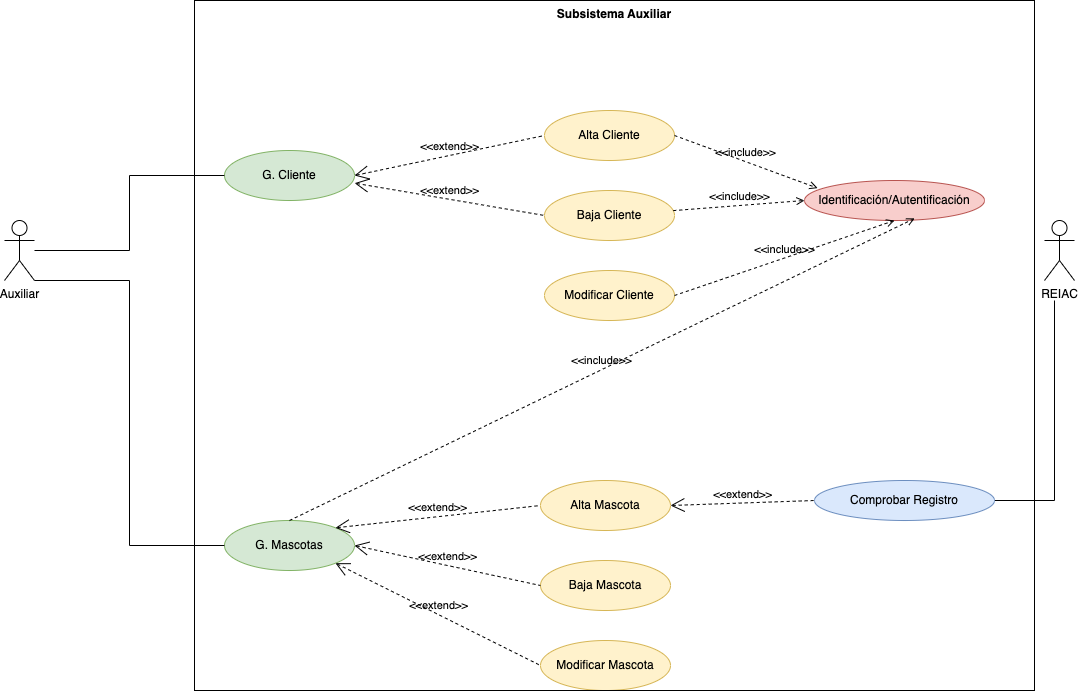

The diagram above was exported from draw.io. Its source (the exported page's mxGraphModel, read from the mxfile embedded in the PNG):
<mxGraphModel dx="1139" dy="1852" grid="1" gridSize="10" guides="1" tooltips="1" connect="1" arrows="1" fold="1" page="1" pageScale="1" pageWidth="827" pageHeight="1169" math="0" shadow="0">
  <root>
    <mxCell id="0" />
    <mxCell id="1" parent="0" />
    <mxCell id="bNaNSUS3EhSwvGxOoIwQ-1" value="G. Cliente" style="ellipse;whiteSpace=wrap;html=1;fillColor=#d5e8d4;strokeColor=#82b366;" vertex="1" parent="1">
      <mxGeometry x="290" y="50" width="130" height="50" as="geometry" />
    </mxCell>
    <mxCell id="bNaNSUS3EhSwvGxOoIwQ-2" value="G. Mascotas" style="ellipse;whiteSpace=wrap;html=1;fillColor=#d5e8d4;strokeColor=#82b366;" vertex="1" parent="1">
      <mxGeometry x="290" y="420" width="130" height="50" as="geometry" />
    </mxCell>
    <mxCell id="bNaNSUS3EhSwvGxOoIwQ-28" style="edgeStyle=orthogonalEdgeStyle;rounded=0;orthogonalLoop=1;jettySize=auto;html=1;entryX=0;entryY=0.5;entryDx=0;entryDy=0;endArrow=none;endFill=0;" edge="1" parent="1" source="bNaNSUS3EhSwvGxOoIwQ-5" target="bNaNSUS3EhSwvGxOoIwQ-1">
      <mxGeometry relative="1" as="geometry" />
    </mxCell>
    <mxCell id="bNaNSUS3EhSwvGxOoIwQ-30" style="edgeStyle=orthogonalEdgeStyle;rounded=0;orthogonalLoop=1;jettySize=auto;html=1;entryX=0;entryY=0.5;entryDx=0;entryDy=0;endArrow=none;endFill=0;exitX=1;exitY=1;exitDx=0;exitDy=0;exitPerimeter=0;" edge="1" parent="1" source="bNaNSUS3EhSwvGxOoIwQ-5" target="bNaNSUS3EhSwvGxOoIwQ-2">
      <mxGeometry relative="1" as="geometry">
        <mxPoint x="80" y="220" as="sourcePoint" />
        <Array as="points">
          <mxPoint x="195" y="180" />
          <mxPoint x="195" y="445" />
        </Array>
      </mxGeometry>
    </mxCell>
    <mxCell id="bNaNSUS3EhSwvGxOoIwQ-5" value="Auxiliar" style="shape=umlActor;html=1;verticalLabelPosition=bottom;verticalAlign=top;align=center;" vertex="1" parent="1">
      <mxGeometry x="70" y="120" width="30" height="60" as="geometry" />
    </mxCell>
    <mxCell id="bNaNSUS3EhSwvGxOoIwQ-6" value="REIAC" style="shape=umlActor;html=1;verticalLabelPosition=bottom;verticalAlign=top;align=center;" vertex="1" parent="1">
      <mxGeometry x="1110" y="120" width="30" height="60" as="geometry" />
    </mxCell>
    <mxCell id="bNaNSUS3EhSwvGxOoIwQ-9" value="Alta Cliente" style="ellipse;whiteSpace=wrap;html=1;fillColor=#fff2cc;strokeColor=#d6b656;" vertex="1" parent="1">
      <mxGeometry x="610" y="10" width="130" height="50" as="geometry" />
    </mxCell>
    <mxCell id="bNaNSUS3EhSwvGxOoIwQ-10" value="Baja Cliente" style="ellipse;whiteSpace=wrap;html=1;fillColor=#fff2cc;strokeColor=#d6b656;" vertex="1" parent="1">
      <mxGeometry x="610" y="90" width="130" height="50" as="geometry" />
    </mxCell>
    <mxCell id="bNaNSUS3EhSwvGxOoIwQ-11" value="Modificar Cliente" style="ellipse;whiteSpace=wrap;html=1;fillColor=#fff2cc;strokeColor=#d6b656;" vertex="1" parent="1">
      <mxGeometry x="610" y="170" width="130" height="50" as="geometry" />
    </mxCell>
    <mxCell id="bNaNSUS3EhSwvGxOoIwQ-13" value="&amp;lt;&amp;lt;extend&amp;gt;&amp;gt;" style="edgeStyle=none;html=1;startArrow=open;endArrow=none;startSize=12;verticalAlign=bottom;dashed=1;labelBackgroundColor=none;rounded=0;entryX=0;entryY=0.5;entryDx=0;entryDy=0;exitX=1;exitY=0.5;exitDx=0;exitDy=0;" edge="1" parent="1" source="bNaNSUS3EhSwvGxOoIwQ-1" target="bNaNSUS3EhSwvGxOoIwQ-9">
      <mxGeometry width="160" relative="1" as="geometry">
        <mxPoint x="500" y="170" as="sourcePoint" />
        <mxPoint x="660" y="170" as="targetPoint" />
      </mxGeometry>
    </mxCell>
    <mxCell id="bNaNSUS3EhSwvGxOoIwQ-14" value="&amp;lt;&amp;lt;extend&amp;gt;&amp;gt;" style="edgeStyle=none;html=1;startArrow=open;endArrow=none;startSize=12;verticalAlign=bottom;dashed=1;labelBackgroundColor=none;rounded=0;entryX=0;entryY=0.5;entryDx=0;entryDy=0;exitX=1.001;exitY=0.653;exitDx=0;exitDy=0;exitPerimeter=0;" edge="1" parent="1" source="bNaNSUS3EhSwvGxOoIwQ-1" target="bNaNSUS3EhSwvGxOoIwQ-10">
      <mxGeometry width="160" relative="1" as="geometry">
        <mxPoint x="430" y="85" as="sourcePoint" />
        <mxPoint x="620" y="45" as="targetPoint" />
      </mxGeometry>
    </mxCell>
    <mxCell id="bNaNSUS3EhSwvGxOoIwQ-15" value="&amp;lt;&amp;lt;extend&amp;gt;&amp;gt;" style="edgeStyle=none;html=1;startArrow=open;endArrow=none;startSize=12;verticalAlign=bottom;dashed=1;labelBackgroundColor=none;rounded=0;entryX=0;entryY=0.5;entryDx=0;entryDy=0;exitX=1;exitY=0.5;exitDx=0;exitDy=0;" edge="1" parent="1" source="bNaNSUS3EhSwvGxOoIwQ-20" target="bNaNSUS3EhSwvGxOoIwQ-27">
      <mxGeometry width="160" relative="1" as="geometry">
        <mxPoint x="430.1300000000001" y="92.64999999999998" as="sourcePoint" />
        <mxPoint x="620" y="125" as="targetPoint" />
      </mxGeometry>
    </mxCell>
    <mxCell id="bNaNSUS3EhSwvGxOoIwQ-16" value="Identificación/Autentificación" style="ellipse;whiteSpace=wrap;html=1;fillColor=#f8cecc;strokeColor=#b85450;" vertex="1" parent="1">
      <mxGeometry x="870" y="80" width="180" height="40" as="geometry" />
    </mxCell>
    <mxCell id="bNaNSUS3EhSwvGxOoIwQ-17" value="&amp;lt;&amp;lt;include&amp;gt;&amp;gt;" style="edgeStyle=none;html=1;endArrow=open;verticalAlign=bottom;dashed=1;labelBackgroundColor=none;rounded=0;entryX=0.5;entryY=1;entryDx=0;entryDy=0;exitX=1;exitY=0.5;exitDx=0;exitDy=0;" edge="1" parent="1" source="bNaNSUS3EhSwvGxOoIwQ-11" target="bNaNSUS3EhSwvGxOoIwQ-16">
      <mxGeometry width="160" relative="1" as="geometry">
        <mxPoint x="500" y="170" as="sourcePoint" />
        <mxPoint x="660" y="170" as="targetPoint" />
      </mxGeometry>
    </mxCell>
    <mxCell id="bNaNSUS3EhSwvGxOoIwQ-18" value="&amp;lt;&amp;lt;include&amp;gt;&amp;gt;" style="edgeStyle=none;html=1;endArrow=open;verticalAlign=bottom;dashed=1;labelBackgroundColor=none;rounded=0;entryX=0;entryY=0.5;entryDx=0;entryDy=0;" edge="1" parent="1" source="bNaNSUS3EhSwvGxOoIwQ-10" target="bNaNSUS3EhSwvGxOoIwQ-16">
      <mxGeometry width="160" relative="1" as="geometry">
        <mxPoint x="750" y="205" as="sourcePoint" />
        <mxPoint x="950" y="145" as="targetPoint" />
      </mxGeometry>
    </mxCell>
    <mxCell id="bNaNSUS3EhSwvGxOoIwQ-19" value="&amp;lt;&amp;lt;include&amp;gt;&amp;gt;" style="edgeStyle=none;html=1;endArrow=open;verticalAlign=bottom;dashed=1;labelBackgroundColor=none;rounded=0;entryX=0.073;entryY=0.191;entryDx=0;entryDy=0;exitX=1;exitY=0.5;exitDx=0;exitDy=0;entryPerimeter=0;" edge="1" parent="1" source="bNaNSUS3EhSwvGxOoIwQ-9" target="bNaNSUS3EhSwvGxOoIwQ-16">
      <mxGeometry width="160" relative="1" as="geometry">
        <mxPoint x="750" y="125" as="sourcePoint" />
        <mxPoint x="860" y="125" as="targetPoint" />
      </mxGeometry>
    </mxCell>
    <mxCell id="bNaNSUS3EhSwvGxOoIwQ-20" value="Alta Mascota" style="ellipse;whiteSpace=wrap;html=1;fillColor=#fff2cc;strokeColor=#d6b656;" vertex="1" parent="1">
      <mxGeometry x="606" y="380" width="130" height="50" as="geometry" />
    </mxCell>
    <mxCell id="bNaNSUS3EhSwvGxOoIwQ-21" value="Baja Mascota" style="ellipse;whiteSpace=wrap;html=1;fillColor=#fff2cc;strokeColor=#d6b656;" vertex="1" parent="1">
      <mxGeometry x="606" y="460" width="130" height="50" as="geometry" />
    </mxCell>
    <mxCell id="bNaNSUS3EhSwvGxOoIwQ-22" value="Modificar Mascota" style="ellipse;whiteSpace=wrap;html=1;fillColor=#fff2cc;strokeColor=#d6b656;" vertex="1" parent="1">
      <mxGeometry x="606" y="540" width="130" height="50" as="geometry" />
    </mxCell>
    <mxCell id="bNaNSUS3EhSwvGxOoIwQ-23" value="&amp;lt;&amp;lt;extend&amp;gt;&amp;gt;" style="edgeStyle=none;html=1;startArrow=open;endArrow=none;startSize=12;verticalAlign=bottom;dashed=1;labelBackgroundColor=none;rounded=0;exitX=1;exitY=0;exitDx=0;exitDy=0;entryX=0;entryY=0.5;entryDx=0;entryDy=0;" edge="1" parent="1" source="bNaNSUS3EhSwvGxOoIwQ-2" target="bNaNSUS3EhSwvGxOoIwQ-20">
      <mxGeometry width="160" relative="1" as="geometry">
        <mxPoint x="506" y="410" as="sourcePoint" />
        <mxPoint x="666" y="410" as="targetPoint" />
      </mxGeometry>
    </mxCell>
    <mxCell id="bNaNSUS3EhSwvGxOoIwQ-24" value="&amp;lt;&amp;lt;extend&amp;gt;&amp;gt;" style="edgeStyle=none;html=1;startArrow=open;endArrow=none;startSize=12;verticalAlign=bottom;dashed=1;labelBackgroundColor=none;rounded=0;exitX=1;exitY=0.5;exitDx=0;exitDy=0;entryX=0;entryY=0.5;entryDx=0;entryDy=0;" edge="1" parent="1" source="bNaNSUS3EhSwvGxOoIwQ-2" target="bNaNSUS3EhSwvGxOoIwQ-21">
      <mxGeometry width="160" relative="1" as="geometry">
        <mxPoint x="430" y="455" as="sourcePoint" />
        <mxPoint x="616" y="415" as="targetPoint" />
      </mxGeometry>
    </mxCell>
    <mxCell id="bNaNSUS3EhSwvGxOoIwQ-25" value="&amp;lt;&amp;lt;extend&amp;gt;&amp;gt;" style="edgeStyle=none;html=1;startArrow=open;endArrow=none;startSize=12;verticalAlign=bottom;dashed=1;labelBackgroundColor=none;rounded=0;exitX=1;exitY=1;exitDx=0;exitDy=0;entryX=0;entryY=0.5;entryDx=0;entryDy=0;" edge="1" parent="1" source="bNaNSUS3EhSwvGxOoIwQ-2" target="bNaNSUS3EhSwvGxOoIwQ-22">
      <mxGeometry width="160" relative="1" as="geometry">
        <mxPoint x="430.1300000000001" y="463.9" as="sourcePoint" />
        <mxPoint x="616" y="495" as="targetPoint" />
      </mxGeometry>
    </mxCell>
    <mxCell id="bNaNSUS3EhSwvGxOoIwQ-26" value="&amp;lt;&amp;lt;include&amp;gt;&amp;gt;" style="edgeStyle=none;html=1;endArrow=open;verticalAlign=bottom;dashed=1;labelBackgroundColor=none;rounded=0;entryX=0.612;entryY=0.948;entryDx=0;entryDy=0;exitX=0.5;exitY=0;exitDx=0;exitDy=0;entryPerimeter=0;" edge="1" parent="1" source="bNaNSUS3EhSwvGxOoIwQ-2" target="bNaNSUS3EhSwvGxOoIwQ-16">
      <mxGeometry width="160" relative="1" as="geometry">
        <mxPoint x="750" y="205" as="sourcePoint" />
        <mxPoint x="950" y="145" as="targetPoint" />
      </mxGeometry>
    </mxCell>
    <mxCell id="bNaNSUS3EhSwvGxOoIwQ-29" style="edgeStyle=orthogonalEdgeStyle;rounded=0;orthogonalLoop=1;jettySize=auto;html=1;endArrow=none;endFill=0;" edge="1" parent="1" source="bNaNSUS3EhSwvGxOoIwQ-27">
      <mxGeometry relative="1" as="geometry">
        <mxPoint x="1120" y="200" as="targetPoint" />
      </mxGeometry>
    </mxCell>
    <mxCell id="bNaNSUS3EhSwvGxOoIwQ-27" value="Comprobar Registro" style="ellipse;whiteSpace=wrap;html=1;fillColor=#dae8fc;strokeColor=#6c8ebf;" vertex="1" parent="1">
      <mxGeometry x="880" y="380" width="180" height="40" as="geometry" />
    </mxCell>
    <mxCell id="Asph_DBX_5iCfqmk_vTG-1" value="Subsistema Auxiliar" style="shape=rect;html=1;verticalAlign=top;fontStyle=1;whiteSpace=wrap;align=center;fillColor=none;" vertex="1" parent="1">
      <mxGeometry x="260" y="-100" width="840" height="690" as="geometry" />
    </mxCell>
  </root>
</mxGraphModel>